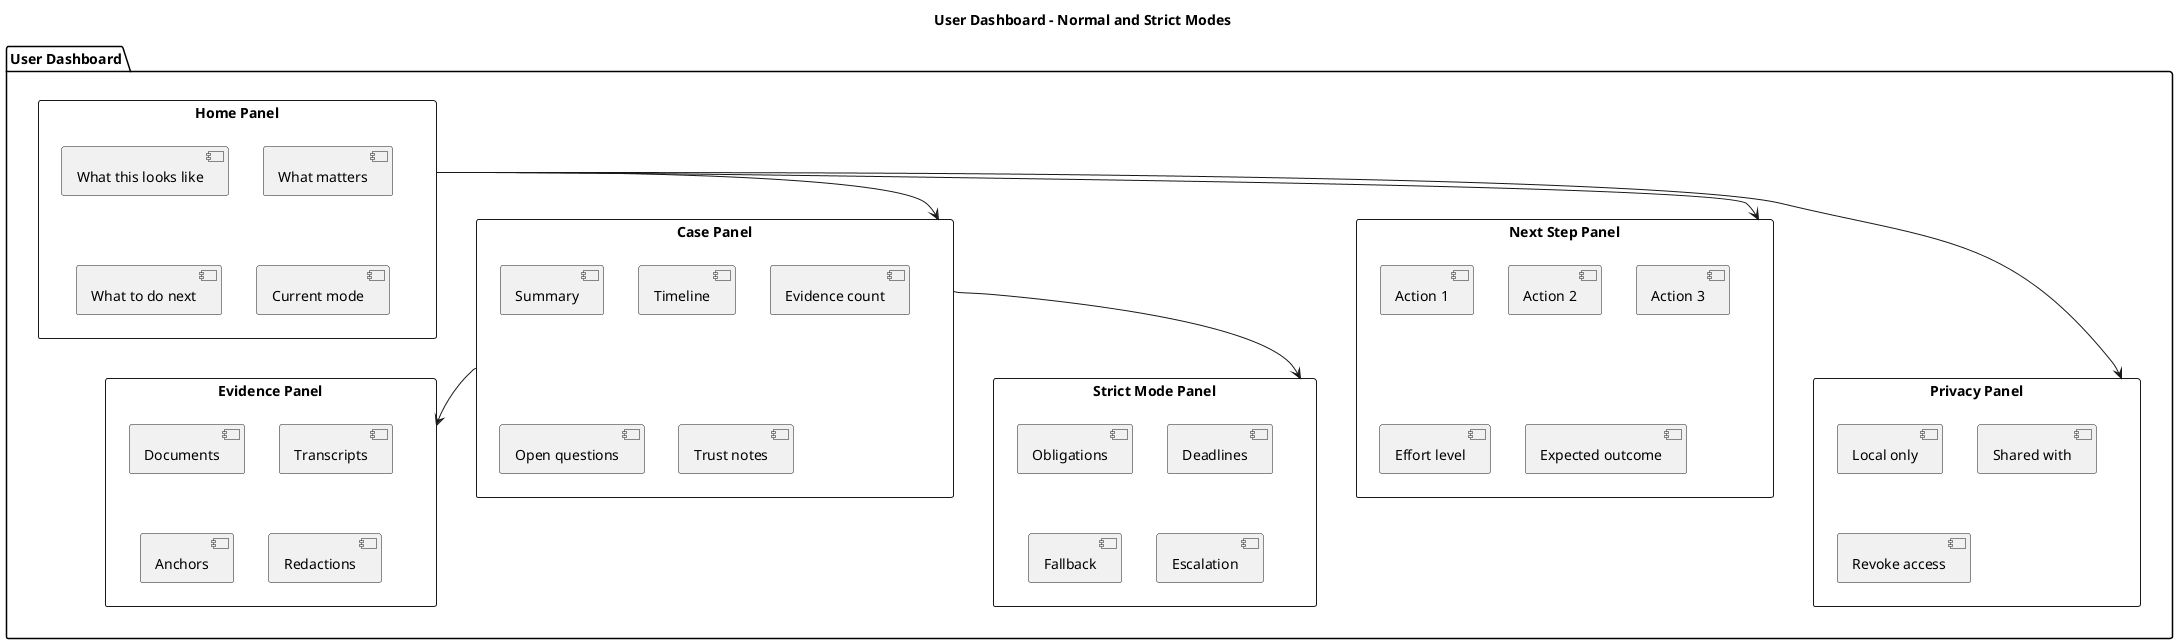

The diagram above was rendered by PlantUML. Its source (embedded in the PNG):
@startuml
title User Dashboard - Normal and Strict Modes

package "User Dashboard" {
  rectangle "Home Panel" as home {
    [What this looks like]
    [What matters]
    [What to do next]
    [Current mode]
  }

  rectangle "Case Panel" as case_panel {
    [Summary]
    [Timeline]
    [Evidence count]
    [Open questions]
    [Trust notes]
  }

  rectangle "Next Step Panel" as next_steps {
    [Action 1]
    [Action 2]
    [Action 3]
    [Effort level]
    [Expected outcome]
  }

  rectangle "Evidence Panel" as evidence_panel {
    [Documents]
    [Transcripts]
    [Anchors]
    [Redactions]
  }

  rectangle "Privacy Panel" as privacy_panel {
    [Local only]
    [Shared with]
    [Revoke access]
  }

  rectangle "Strict Mode Panel" as strict_panel {
    [Obligations]
    [Deadlines]
    [Fallback]
    [Escalation]
  }
}

home --> case_panel
home --> next_steps
case_panel --> evidence_panel
case_panel --> strict_panel
home --> privacy_panel
@enduml